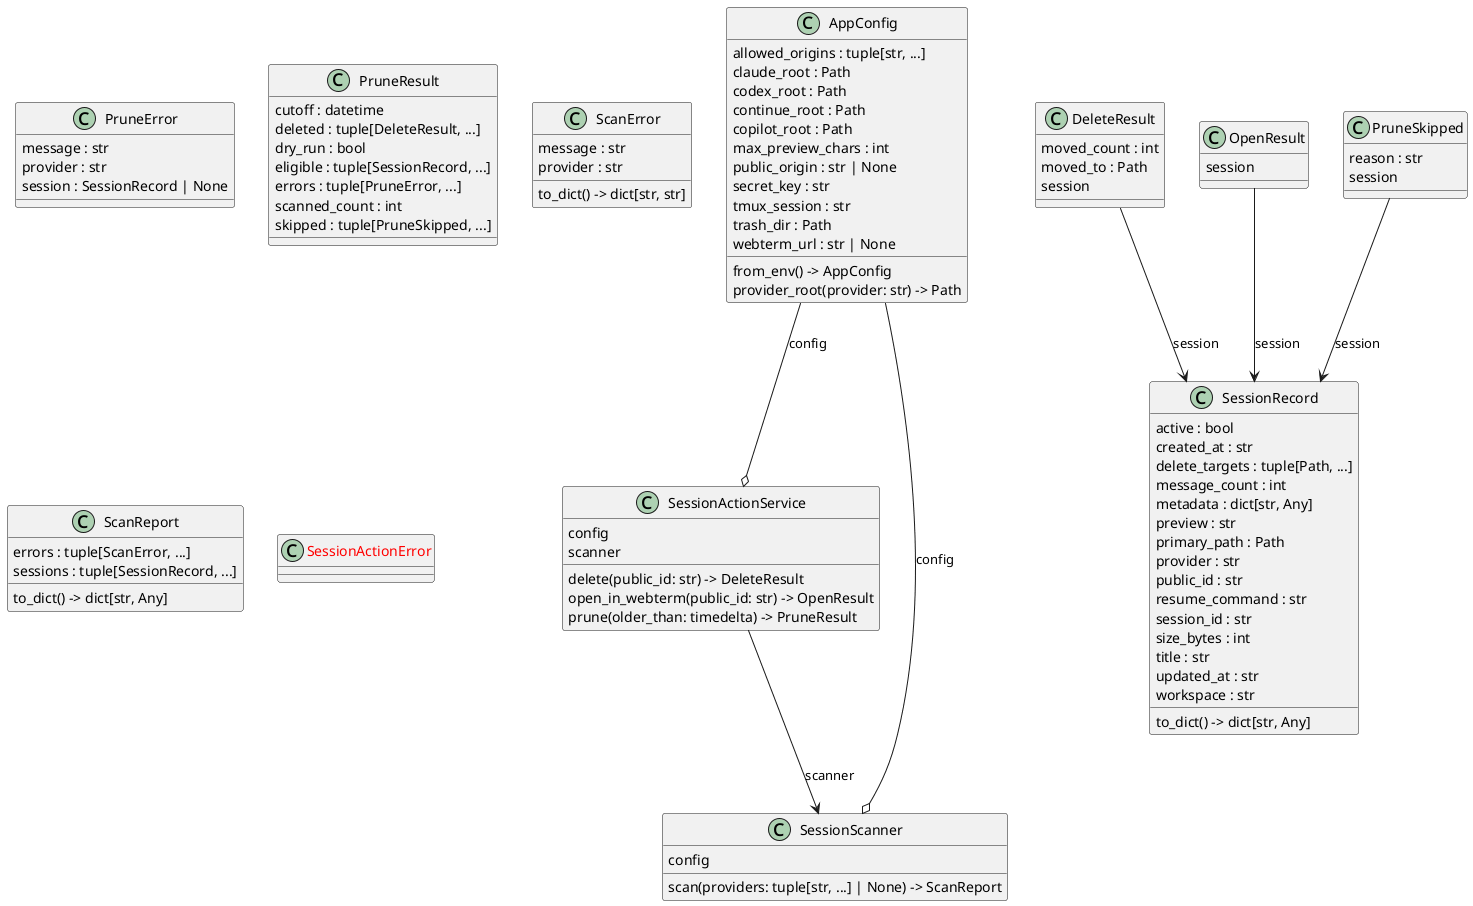

The diagram above was rendered by PlantUML. Its source (embedded in the PNG):
@startuml classes_session-control
set namespaceSeparator none
class "AppConfig" as session_control.config.AppConfig {
  allowed_origins : tuple[str, ...]
  claude_root : Path
  codex_root : Path
  continue_root : Path
  copilot_root : Path
  max_preview_chars : int
  public_origin : str | None
  secret_key : str
  tmux_session : str
  trash_dir : Path
  webterm_url : str | None
  from_env() -> AppConfig
  provider_root(provider: str) -> Path
}
class "DeleteResult" as session_control.actions.DeleteResult {
  moved_count : int
  moved_to : Path
  session
}
class "OpenResult" as session_control.actions.OpenResult {
  session
}
class "PruneError" as session_control.actions.PruneError {
  message : str
  provider : str
  session : SessionRecord | None
}
class "PruneResult" as session_control.actions.PruneResult {
  cutoff : datetime
  deleted : tuple[DeleteResult, ...]
  dry_run : bool
  eligible : tuple[SessionRecord, ...]
  errors : tuple[PruneError, ...]
  scanned_count : int
  skipped : tuple[PruneSkipped, ...]
}
class "PruneSkipped" as session_control.actions.PruneSkipped {
  reason : str
  session
}
class "ScanError" as session_control.models.ScanError {
  message : str
  provider : str
  to_dict() -> dict[str, str]
}
class "ScanReport" as session_control.models.ScanReport {
  errors : tuple[ScanError, ...]
  sessions : tuple[SessionRecord, ...]
  to_dict() -> dict[str, Any]
}
class "<color:red>SessionActionError</color>" as session_control.actions.SessionActionError {
}
class "SessionActionService" as session_control.actions.SessionActionService {
  config
  scanner
  delete(public_id: str) -> DeleteResult
  open_in_webterm(public_id: str) -> OpenResult
  prune(older_than: timedelta) -> PruneResult
}
class "SessionRecord" as session_control.models.SessionRecord {
  active : bool
  created_at : str
  delete_targets : tuple[Path, ...]
  message_count : int
  metadata : dict[str, Any]
  preview : str
  primary_path : Path
  provider : str
  public_id : str
  resume_command : str
  session_id : str
  size_bytes : int
  title : str
  updated_at : str
  workspace : str
  to_dict() -> dict[str, Any]
}
class "SessionScanner" as session_control.scanner.SessionScanner {
  config
  scan(providers: tuple[str, ...] | None) -> ScanReport
}
session_control.actions.DeleteResult --> session_control.models.SessionRecord : session
session_control.actions.OpenResult --> session_control.models.SessionRecord : session
session_control.actions.PruneSkipped --> session_control.models.SessionRecord : session
session_control.actions.SessionActionService --> session_control.scanner.SessionScanner : scanner
session_control.config.AppConfig --o session_control.actions.SessionActionService : config
session_control.config.AppConfig --o session_control.scanner.SessionScanner : config
@enduml